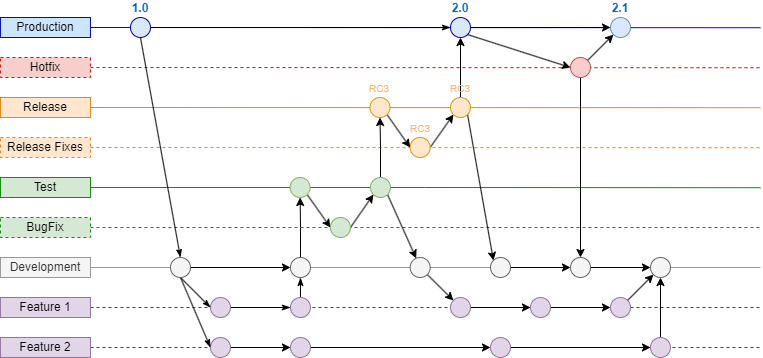

The diagram above was exported from draw.io. Its source (the exported page's mxGraphModel, read from the mxfile embedded in the PNG):
<mxGraphModel dx="1257" dy="657" grid="1" gridSize="10" guides="1" tooltips="1" connect="1" arrows="1" fold="1" page="1" pageScale="1" pageWidth="850" pageHeight="1100" math="0" shadow="0">
  <root>
    <mxCell id="0" />
    <mxCell id="1" parent="0" />
    <mxCell id="Y_oRMblKNdbbTuRG5vqh-284" style="rounded=0;orthogonalLoop=1;jettySize=auto;html=1;exitX=1;exitY=0.5;exitDx=0;exitDy=0;endArrow=none;endFill=0;strokeColor=#0000FF;" edge="1" parent="1" source="Y_oRMblKNdbbTuRG5vqh-177">
      <mxGeometry relative="1" as="geometry">
        <mxPoint x="800" y="40.21052631578948" as="targetPoint" />
      </mxGeometry>
    </mxCell>
    <mxCell id="Y_oRMblKNdbbTuRG5vqh-177" value="Production" style="text;html=1;strokeColor=#0000FF;fillColor=#CCE5FF;align=center;verticalAlign=middle;whiteSpace=wrap;rounded=0;" vertex="1" parent="1">
      <mxGeometry x="39.97" y="30" width="90" height="20" as="geometry" />
    </mxCell>
    <mxCell id="Y_oRMblKNdbbTuRG5vqh-285" style="rounded=0;orthogonalLoop=1;jettySize=auto;html=1;exitX=1;exitY=0.5;exitDx=0;exitDy=0;dashed=1;endArrow=none;endFill=0;strokeColor=#FF0000;" edge="1" parent="1" source="Y_oRMblKNdbbTuRG5vqh-178">
      <mxGeometry relative="1" as="geometry">
        <mxPoint x="800" y="80.21052631578948" as="targetPoint" />
      </mxGeometry>
    </mxCell>
    <mxCell id="Y_oRMblKNdbbTuRG5vqh-178" value="Hotfix" style="text;html=1;strokeColor=#FF0000;fillColor=#f8cecc;align=center;verticalAlign=middle;whiteSpace=wrap;rounded=0;dashed=1;" vertex="1" parent="1">
      <mxGeometry x="39.97" y="70" width="90" height="20" as="geometry" />
    </mxCell>
    <mxCell id="Y_oRMblKNdbbTuRG5vqh-289" style="edgeStyle=orthogonalEdgeStyle;rounded=0;orthogonalLoop=1;jettySize=auto;html=1;exitX=1;exitY=0.5;exitDx=0;exitDy=0;dashed=1;endArrow=none;endFill=0;strokeColor=#009900;" edge="1" parent="1" source="Y_oRMblKNdbbTuRG5vqh-179">
      <mxGeometry relative="1" as="geometry">
        <mxPoint x="800" y="240" as="targetPoint" />
      </mxGeometry>
    </mxCell>
    <mxCell id="Y_oRMblKNdbbTuRG5vqh-179" value="BugFix" style="text;html=1;strokeColor=#009900;fillColor=#d5e8d4;align=center;verticalAlign=middle;whiteSpace=wrap;rounded=0;dashed=1;" vertex="1" parent="1">
      <mxGeometry x="39.97" y="230" width="90" height="20" as="geometry" />
    </mxCell>
    <mxCell id="Y_oRMblKNdbbTuRG5vqh-286" style="rounded=0;orthogonalLoop=1;jettySize=auto;html=1;exitX=1;exitY=0.5;exitDx=0;exitDy=0;endArrow=none;endFill=0;strokeColor=#FF8000;" edge="1" parent="1" source="Y_oRMblKNdbbTuRG5vqh-180">
      <mxGeometry relative="1" as="geometry">
        <mxPoint x="800" y="120.2105263157896" as="targetPoint" />
      </mxGeometry>
    </mxCell>
    <mxCell id="Y_oRMblKNdbbTuRG5vqh-180" value="Release" style="text;html=1;strokeColor=#FF8000;fillColor=#ffe6cc;align=center;verticalAlign=middle;whiteSpace=wrap;rounded=0;fontSize=12;" vertex="1" parent="1">
      <mxGeometry x="39.97" y="110" width="90" height="20" as="geometry" />
    </mxCell>
    <mxCell id="Y_oRMblKNdbbTuRG5vqh-293" style="edgeStyle=orthogonalEdgeStyle;rounded=0;orthogonalLoop=1;jettySize=auto;html=1;exitX=1;exitY=0.5;exitDx=0;exitDy=0;endArrow=none;endFill=0;strokeColor=#7F00FF;dashed=1;" edge="1" parent="1" source="Y_oRMblKNdbbTuRG5vqh-181">
      <mxGeometry relative="1" as="geometry">
        <mxPoint x="800" y="320" as="targetPoint" />
      </mxGeometry>
    </mxCell>
    <mxCell id="Y_oRMblKNdbbTuRG5vqh-181" value="Feature 1" style="text;html=1;strokeColor=#9673a6;fillColor=#e1d5e7;align=center;verticalAlign=middle;whiteSpace=wrap;rounded=0;" vertex="1" parent="1">
      <mxGeometry x="39.97" y="310" width="90" height="20" as="geometry" />
    </mxCell>
    <mxCell id="Y_oRMblKNdbbTuRG5vqh-294" style="edgeStyle=orthogonalEdgeStyle;rounded=0;orthogonalLoop=1;jettySize=auto;html=1;exitX=1;exitY=0.5;exitDx=0;exitDy=0;endArrow=none;endFill=0;strokeColor=#7F00FF;dashed=1;" edge="1" parent="1" source="Y_oRMblKNdbbTuRG5vqh-182">
      <mxGeometry relative="1" as="geometry">
        <mxPoint x="800" y="360" as="targetPoint" />
      </mxGeometry>
    </mxCell>
    <mxCell id="Y_oRMblKNdbbTuRG5vqh-182" value="Feature 2" style="text;html=1;strokeColor=#9673a6;fillColor=#e1d5e7;align=center;verticalAlign=middle;whiteSpace=wrap;rounded=0;" vertex="1" parent="1">
      <mxGeometry x="39.97" y="350" width="90" height="20" as="geometry" />
    </mxCell>
    <mxCell id="Y_oRMblKNdbbTuRG5vqh-292" style="edgeStyle=orthogonalEdgeStyle;rounded=0;orthogonalLoop=1;jettySize=auto;html=1;exitX=1;exitY=0.5;exitDx=0;exitDy=0;endArrow=none;endFill=0;strokeColor=#999999;" edge="1" parent="1" source="Y_oRMblKNdbbTuRG5vqh-183">
      <mxGeometry relative="1" as="geometry">
        <mxPoint x="800" y="280" as="targetPoint" />
      </mxGeometry>
    </mxCell>
    <mxCell id="Y_oRMblKNdbbTuRG5vqh-183" value="Development" style="text;html=1;strokeColor=#999999;fillColor=#f5f5f5;align=center;verticalAlign=middle;whiteSpace=wrap;rounded=0;fontColor=#333333;" vertex="1" parent="1">
      <mxGeometry x="39.97" y="270" width="90" height="20" as="geometry" />
    </mxCell>
    <mxCell id="Y_oRMblKNdbbTuRG5vqh-287" style="rounded=0;orthogonalLoop=1;jettySize=auto;html=1;exitX=1;exitY=0.5;exitDx=0;exitDy=0;dashed=1;endArrow=none;endFill=0;strokeColor=#FF8000;" edge="1" parent="1" source="Y_oRMblKNdbbTuRG5vqh-184">
      <mxGeometry relative="1" as="geometry">
        <mxPoint x="800" y="160.2105263157896" as="targetPoint" />
      </mxGeometry>
    </mxCell>
    <mxCell id="Y_oRMblKNdbbTuRG5vqh-184" value="Release Fixes" style="text;html=1;strokeColor=#FF8000;fillColor=#ffe6cc;align=center;verticalAlign=middle;whiteSpace=wrap;rounded=0;fontSize=12;dashed=1;" vertex="1" parent="1">
      <mxGeometry x="39.97" y="150" width="90" height="20" as="geometry" />
    </mxCell>
    <mxCell id="Y_oRMblKNdbbTuRG5vqh-288" style="edgeStyle=orthogonalEdgeStyle;rounded=0;orthogonalLoop=1;jettySize=auto;html=1;exitX=1;exitY=0.5;exitDx=0;exitDy=0;endArrow=none;endFill=0;strokeColor=#009900;" edge="1" parent="1" source="Y_oRMblKNdbbTuRG5vqh-185">
      <mxGeometry relative="1" as="geometry">
        <mxPoint x="800" y="200.2105263157896" as="targetPoint" />
      </mxGeometry>
    </mxCell>
    <mxCell id="Y_oRMblKNdbbTuRG5vqh-185" value="Test" style="text;html=1;strokeColor=#009900;fillColor=#d5e8d4;align=center;verticalAlign=middle;whiteSpace=wrap;rounded=0;" vertex="1" parent="1">
      <mxGeometry x="39.97" y="190" width="90" height="20" as="geometry" />
    </mxCell>
    <mxCell id="Y_oRMblKNdbbTuRG5vqh-239" style="edgeStyle=orthogonalEdgeStyle;rounded=0;orthogonalLoop=1;jettySize=auto;html=1;exitX=1;exitY=0.5;exitDx=0;exitDy=0;entryX=0;entryY=0.5;entryDx=0;entryDy=0;" edge="1" parent="1" source="Y_oRMblKNdbbTuRG5vqh-186" target="Y_oRMblKNdbbTuRG5vqh-219">
      <mxGeometry relative="1" as="geometry" />
    </mxCell>
    <mxCell id="Y_oRMblKNdbbTuRG5vqh-278" style="rounded=0;orthogonalLoop=1;jettySize=auto;html=1;exitX=1;exitY=1;exitDx=0;exitDy=0;entryX=0;entryY=0.5;entryDx=0;entryDy=0;" edge="1" parent="1" source="Y_oRMblKNdbbTuRG5vqh-186" target="Y_oRMblKNdbbTuRG5vqh-194">
      <mxGeometry relative="1" as="geometry" />
    </mxCell>
    <mxCell id="Y_oRMblKNdbbTuRG5vqh-186" value="2.0" style="ellipse;whiteSpace=wrap;html=1;aspect=fixed;fillColor=#dae8fc;strokeColor=#0000CC;fontStyle=1;labelPosition=center;verticalLabelPosition=top;align=center;verticalAlign=bottom;fontColor=#0066CC;" vertex="1" parent="1">
      <mxGeometry x="490" y="30" width="20" height="20" as="geometry" />
    </mxCell>
    <mxCell id="Y_oRMblKNdbbTuRG5vqh-279" style="rounded=0;orthogonalLoop=1;jettySize=auto;html=1;exitX=1;exitY=0;exitDx=0;exitDy=0;entryX=0;entryY=1;entryDx=0;entryDy=0;" edge="1" parent="1" source="Y_oRMblKNdbbTuRG5vqh-194" target="Y_oRMblKNdbbTuRG5vqh-219">
      <mxGeometry relative="1" as="geometry" />
    </mxCell>
    <mxCell id="Y_oRMblKNdbbTuRG5vqh-280" style="edgeStyle=orthogonalEdgeStyle;rounded=0;orthogonalLoop=1;jettySize=auto;html=1;exitX=0.5;exitY=1;exitDx=0;exitDy=0;" edge="1" parent="1" source="Y_oRMblKNdbbTuRG5vqh-194" target="Y_oRMblKNdbbTuRG5vqh-273">
      <mxGeometry relative="1" as="geometry" />
    </mxCell>
    <mxCell id="Y_oRMblKNdbbTuRG5vqh-194" value="" style="ellipse;whiteSpace=wrap;html=1;aspect=fixed;fillColor=#f8cecc;strokeColor=#b85450;" vertex="1" parent="1">
      <mxGeometry x="610" y="70" width="20" height="20" as="geometry" />
    </mxCell>
    <mxCell id="Y_oRMblKNdbbTuRG5vqh-254" style="rounded=0;orthogonalLoop=1;jettySize=auto;html=1;exitX=1;exitY=0.5;exitDx=0;exitDy=0;entryX=0;entryY=1;entryDx=0;entryDy=0;" edge="1" parent="1" source="Y_oRMblKNdbbTuRG5vqh-195" target="Y_oRMblKNdbbTuRG5vqh-244">
      <mxGeometry relative="1" as="geometry" />
    </mxCell>
    <mxCell id="Y_oRMblKNdbbTuRG5vqh-195" value="RC3" style="ellipse;whiteSpace=wrap;html=1;aspect=fixed;fontSize=10;fillColor=#ffe6cc;strokeColor=#d79b00;labelPosition=center;verticalLabelPosition=top;align=center;verticalAlign=bottom;fontColor=#FFB570;" vertex="1" parent="1">
      <mxGeometry x="449.65999999999997" y="150" width="20" height="20" as="geometry" />
    </mxCell>
    <mxCell id="Y_oRMblKNdbbTuRG5vqh-252" style="edgeStyle=orthogonalEdgeStyle;rounded=0;orthogonalLoop=1;jettySize=auto;html=1;exitX=0.5;exitY=0;exitDx=0;exitDy=0;entryX=0.5;entryY=1;entryDx=0;entryDy=0;" edge="1" parent="1" source="Y_oRMblKNdbbTuRG5vqh-196" target="Y_oRMblKNdbbTuRG5vqh-246">
      <mxGeometry relative="1" as="geometry" />
    </mxCell>
    <mxCell id="Y_oRMblKNdbbTuRG5vqh-255" style="rounded=0;orthogonalLoop=1;jettySize=auto;html=1;exitX=1;exitY=1;exitDx=0;exitDy=0;" edge="1" parent="1" source="Y_oRMblKNdbbTuRG5vqh-196" target="Y_oRMblKNdbbTuRG5vqh-213">
      <mxGeometry relative="1" as="geometry" />
    </mxCell>
    <mxCell id="Y_oRMblKNdbbTuRG5vqh-196" value="" style="ellipse;whiteSpace=wrap;html=1;aspect=fixed;fontSize=10;fillColor=#d5e8d4;strokeColor=#82b366;" vertex="1" parent="1">
      <mxGeometry x="409.97" y="190" width="20" height="20" as="geometry" />
    </mxCell>
    <mxCell id="Y_oRMblKNdbbTuRG5vqh-229" style="edgeStyle=orthogonalEdgeStyle;rounded=0;orthogonalLoop=1;jettySize=auto;html=1;exitX=1;exitY=0.5;exitDx=0;exitDy=0;entryX=0;entryY=0.5;entryDx=0;entryDy=0;endArrow=classicThin;endFill=1;" edge="1" parent="1" source="Y_oRMblKNdbbTuRG5vqh-199" target="Y_oRMblKNdbbTuRG5vqh-205">
      <mxGeometry relative="1" as="geometry" />
    </mxCell>
    <mxCell id="Y_oRMblKNdbbTuRG5vqh-199" value="" style="ellipse;whiteSpace=wrap;html=1;aspect=fixed;fontSize=12;fillColor=#e1d5e7;strokeColor=#9673a6;" vertex="1" parent="1">
      <mxGeometry x="249.97000000000003" y="310" width="20" height="20" as="geometry" />
    </mxCell>
    <mxCell id="Y_oRMblKNdbbTuRG5vqh-249" style="edgeStyle=orthogonalEdgeStyle;rounded=0;orthogonalLoop=1;jettySize=auto;html=1;exitX=0.5;exitY=0;exitDx=0;exitDy=0;entryX=0.5;entryY=1;entryDx=0;entryDy=0;" edge="1" parent="1" source="Y_oRMblKNdbbTuRG5vqh-200" target="Y_oRMblKNdbbTuRG5vqh-215">
      <mxGeometry relative="1" as="geometry" />
    </mxCell>
    <mxCell id="Y_oRMblKNdbbTuRG5vqh-200" value="" style="ellipse;whiteSpace=wrap;html=1;aspect=fixed;fontSize=10;fontColor=#333333;fillColor=#f5f5f5;strokeColor=#666666;" vertex="1" parent="1">
      <mxGeometry x="329.97" y="270" width="20" height="20" as="geometry" />
    </mxCell>
    <mxCell id="Y_oRMblKNdbbTuRG5vqh-230" style="edgeStyle=orthogonalEdgeStyle;rounded=0;orthogonalLoop=1;jettySize=auto;html=1;exitX=0.5;exitY=0;exitDx=0;exitDy=0;entryX=0.5;entryY=1;entryDx=0;entryDy=0;endArrow=classicThin;endFill=1;" edge="1" parent="1" source="Y_oRMblKNdbbTuRG5vqh-205" target="Y_oRMblKNdbbTuRG5vqh-200">
      <mxGeometry relative="1" as="geometry" />
    </mxCell>
    <mxCell id="Y_oRMblKNdbbTuRG5vqh-205" value="" style="ellipse;whiteSpace=wrap;html=1;aspect=fixed;fontSize=12;fillColor=#e1d5e7;strokeColor=#9673a6;" vertex="1" parent="1">
      <mxGeometry x="329.97" y="310" width="20" height="20" as="geometry" />
    </mxCell>
    <mxCell id="Y_oRMblKNdbbTuRG5vqh-233" style="edgeStyle=orthogonalEdgeStyle;rounded=0;orthogonalLoop=1;jettySize=auto;html=1;exitX=1;exitY=0.5;exitDx=0;exitDy=0;entryX=0;entryY=0.5;entryDx=0;entryDy=0;" edge="1" parent="1" source="Y_oRMblKNdbbTuRG5vqh-207" target="Y_oRMblKNdbbTuRG5vqh-208">
      <mxGeometry relative="1" as="geometry" />
    </mxCell>
    <mxCell id="Y_oRMblKNdbbTuRG5vqh-207" value="" style="ellipse;whiteSpace=wrap;html=1;aspect=fixed;fontSize=12;fillColor=#e1d5e7;strokeColor=#9673a6;" vertex="1" parent="1">
      <mxGeometry x="249.97000000000003" y="350" width="20" height="20" as="geometry" />
    </mxCell>
    <mxCell id="Y_oRMblKNdbbTuRG5vqh-234" style="edgeStyle=orthogonalEdgeStyle;rounded=0;orthogonalLoop=1;jettySize=auto;html=1;exitX=1;exitY=0.5;exitDx=0;exitDy=0;entryX=0;entryY=0.5;entryDx=0;entryDy=0;" edge="1" parent="1" source="Y_oRMblKNdbbTuRG5vqh-208" target="Y_oRMblKNdbbTuRG5vqh-209">
      <mxGeometry relative="1" as="geometry" />
    </mxCell>
    <mxCell id="Y_oRMblKNdbbTuRG5vqh-208" value="" style="ellipse;whiteSpace=wrap;html=1;aspect=fixed;fontSize=12;fillColor=#e1d5e7;strokeColor=#9673a6;" vertex="1" parent="1">
      <mxGeometry x="329.97" y="350" width="20" height="20" as="geometry" />
    </mxCell>
    <mxCell id="Y_oRMblKNdbbTuRG5vqh-267" style="edgeStyle=orthogonalEdgeStyle;rounded=0;orthogonalLoop=1;jettySize=auto;html=1;exitX=1;exitY=0.5;exitDx=0;exitDy=0;entryX=0;entryY=0.5;entryDx=0;entryDy=0;" edge="1" parent="1" source="Y_oRMblKNdbbTuRG5vqh-209" target="Y_oRMblKNdbbTuRG5vqh-265">
      <mxGeometry relative="1" as="geometry" />
    </mxCell>
    <mxCell id="Y_oRMblKNdbbTuRG5vqh-209" value="" style="ellipse;whiteSpace=wrap;html=1;aspect=fixed;fontSize=12;fillColor=#e1d5e7;strokeColor=#9673a6;" vertex="1" parent="1">
      <mxGeometry x="530" y="350" width="20" height="20" as="geometry" />
    </mxCell>
    <mxCell id="Y_oRMblKNdbbTuRG5vqh-228" style="rounded=0;orthogonalLoop=1;jettySize=auto;html=1;exitX=0.5;exitY=1;exitDx=0;exitDy=0;entryX=0;entryY=0.5;entryDx=0;entryDy=0;endArrow=classicThin;endFill=1;" edge="1" parent="1" source="Y_oRMblKNdbbTuRG5vqh-210" target="Y_oRMblKNdbbTuRG5vqh-199">
      <mxGeometry relative="1" as="geometry" />
    </mxCell>
    <mxCell id="Y_oRMblKNdbbTuRG5vqh-232" style="rounded=0;orthogonalLoop=1;jettySize=auto;html=1;entryX=0;entryY=0.5;entryDx=0;entryDy=0;endArrow=classicThin;endFill=1;" edge="1" parent="1" target="Y_oRMblKNdbbTuRG5vqh-207">
      <mxGeometry relative="1" as="geometry">
        <mxPoint x="220" y="290" as="sourcePoint" />
      </mxGeometry>
    </mxCell>
    <mxCell id="Y_oRMblKNdbbTuRG5vqh-237" style="edgeStyle=orthogonalEdgeStyle;rounded=0;orthogonalLoop=1;jettySize=auto;html=1;exitX=1;exitY=0.5;exitDx=0;exitDy=0;entryX=0;entryY=0.5;entryDx=0;entryDy=0;" edge="1" parent="1" source="Y_oRMblKNdbbTuRG5vqh-210" target="Y_oRMblKNdbbTuRG5vqh-200">
      <mxGeometry relative="1" as="geometry" />
    </mxCell>
    <mxCell id="Y_oRMblKNdbbTuRG5vqh-210" value="" style="ellipse;whiteSpace=wrap;html=1;aspect=fixed;fontSize=10;fontColor=#333333;fillColor=#f5f5f5;strokeColor=#666666;" vertex="1" parent="1">
      <mxGeometry x="209.97000000000003" y="270" width="20" height="20" as="geometry" />
    </mxCell>
    <mxCell id="Y_oRMblKNdbbTuRG5vqh-263" style="rounded=0;orthogonalLoop=1;jettySize=auto;html=1;exitX=1;exitY=1;exitDx=0;exitDy=0;entryX=0;entryY=0;entryDx=0;entryDy=0;" edge="1" parent="1" source="Y_oRMblKNdbbTuRG5vqh-213" target="Y_oRMblKNdbbTuRG5vqh-259">
      <mxGeometry relative="1" as="geometry" />
    </mxCell>
    <mxCell id="Y_oRMblKNdbbTuRG5vqh-213" value="" style="ellipse;whiteSpace=wrap;html=1;aspect=fixed;fontSize=10;fontColor=#333333;fillColor=#f5f5f5;strokeColor=#666666;" vertex="1" parent="1">
      <mxGeometry x="449.66" y="270" width="20" height="20" as="geometry" />
    </mxCell>
    <mxCell id="Y_oRMblKNdbbTuRG5vqh-250" style="rounded=0;orthogonalLoop=1;jettySize=auto;html=1;exitX=1;exitY=1;exitDx=0;exitDy=0;entryX=0;entryY=0.5;entryDx=0;entryDy=0;" edge="1" parent="1" source="Y_oRMblKNdbbTuRG5vqh-215" target="Y_oRMblKNdbbTuRG5vqh-217">
      <mxGeometry relative="1" as="geometry" />
    </mxCell>
    <mxCell id="Y_oRMblKNdbbTuRG5vqh-215" value="" style="ellipse;whiteSpace=wrap;html=1;aspect=fixed;fontSize=10;fillColor=#d5e8d4;strokeColor=#82b366;" vertex="1" parent="1">
      <mxGeometry x="329.63" y="190" width="20" height="20" as="geometry" />
    </mxCell>
    <mxCell id="Y_oRMblKNdbbTuRG5vqh-251" style="rounded=0;orthogonalLoop=1;jettySize=auto;html=1;exitX=1;exitY=0.5;exitDx=0;exitDy=0;entryX=0;entryY=1;entryDx=0;entryDy=0;" edge="1" parent="1" source="Y_oRMblKNdbbTuRG5vqh-217" target="Y_oRMblKNdbbTuRG5vqh-196">
      <mxGeometry relative="1" as="geometry" />
    </mxCell>
    <mxCell id="Y_oRMblKNdbbTuRG5vqh-217" value="" style="ellipse;whiteSpace=wrap;html=1;aspect=fixed;fontSize=10;fillColor=#d5e8d4;strokeColor=#82b366;" vertex="1" parent="1">
      <mxGeometry x="369.97" y="230" width="20" height="20" as="geometry" />
    </mxCell>
    <mxCell id="Y_oRMblKNdbbTuRG5vqh-219" value="2.1" style="ellipse;whiteSpace=wrap;html=1;aspect=fixed;fillColor=#dae8fc;strokeColor=#6c8ebf;fontStyle=1;labelPosition=center;verticalLabelPosition=top;align=center;verticalAlign=bottom;fontColor=#0066CC;" vertex="1" parent="1">
      <mxGeometry x="650" y="30" width="20" height="20" as="geometry" />
    </mxCell>
    <mxCell id="Y_oRMblKNdbbTuRG5vqh-225" style="edgeStyle=orthogonalEdgeStyle;rounded=0;orthogonalLoop=1;jettySize=auto;html=1;exitX=1;exitY=0.5;exitDx=0;exitDy=0;entryX=0;entryY=0.5;entryDx=0;entryDy=0;endArrow=classicThin;endFill=1;strokeColor=#000000;" edge="1" parent="1" source="Y_oRMblKNdbbTuRG5vqh-220" target="Y_oRMblKNdbbTuRG5vqh-186">
      <mxGeometry relative="1" as="geometry">
        <mxPoint x="249.97000000000003" y="40" as="targetPoint" />
      </mxGeometry>
    </mxCell>
    <mxCell id="Y_oRMblKNdbbTuRG5vqh-227" style="rounded=0;orthogonalLoop=1;jettySize=auto;html=1;exitX=0.5;exitY=1;exitDx=0;exitDy=0;entryX=0.5;entryY=0;entryDx=0;entryDy=0;endArrow=classicThin;endFill=1;" edge="1" parent="1" source="Y_oRMblKNdbbTuRG5vqh-220" target="Y_oRMblKNdbbTuRG5vqh-210">
      <mxGeometry relative="1" as="geometry" />
    </mxCell>
    <mxCell id="Y_oRMblKNdbbTuRG5vqh-220" value="1.0" style="ellipse;whiteSpace=wrap;html=1;aspect=fixed;fillColor=#dae8fc;strokeColor=#0000CC;fontStyle=1;labelPosition=center;verticalLabelPosition=top;align=center;verticalAlign=bottom;fontColor=#0066CC;" vertex="1" parent="1">
      <mxGeometry x="169.97" y="30" width="20" height="20" as="geometry" />
    </mxCell>
    <mxCell id="Y_oRMblKNdbbTuRG5vqh-272" style="edgeStyle=orthogonalEdgeStyle;rounded=0;orthogonalLoop=1;jettySize=auto;html=1;exitX=0.5;exitY=0;exitDx=0;exitDy=0;entryX=0.5;entryY=1;entryDx=0;entryDy=0;" edge="1" parent="1" source="Y_oRMblKNdbbTuRG5vqh-244" target="Y_oRMblKNdbbTuRG5vqh-186">
      <mxGeometry relative="1" as="geometry" />
    </mxCell>
    <mxCell id="Y_oRMblKNdbbTuRG5vqh-276" style="rounded=0;orthogonalLoop=1;jettySize=auto;html=1;exitX=1;exitY=1;exitDx=0;exitDy=0;entryX=0;entryY=0;entryDx=0;entryDy=0;" edge="1" parent="1" source="Y_oRMblKNdbbTuRG5vqh-244" target="Y_oRMblKNdbbTuRG5vqh-275">
      <mxGeometry relative="1" as="geometry" />
    </mxCell>
    <mxCell id="Y_oRMblKNdbbTuRG5vqh-244" value="RC3" style="ellipse;whiteSpace=wrap;html=1;aspect=fixed;fontSize=10;fillColor=#ffe6cc;strokeColor=#d79b00;labelPosition=center;verticalLabelPosition=top;align=center;verticalAlign=bottom;fontColor=#FFB570;" vertex="1" parent="1">
      <mxGeometry x="490" y="110" width="20" height="20" as="geometry" />
    </mxCell>
    <mxCell id="Y_oRMblKNdbbTuRG5vqh-253" style="rounded=0;orthogonalLoop=1;jettySize=auto;html=1;exitX=1;exitY=1;exitDx=0;exitDy=0;entryX=0;entryY=0.5;entryDx=0;entryDy=0;" edge="1" parent="1" source="Y_oRMblKNdbbTuRG5vqh-246" target="Y_oRMblKNdbbTuRG5vqh-195">
      <mxGeometry relative="1" as="geometry" />
    </mxCell>
    <mxCell id="Y_oRMblKNdbbTuRG5vqh-246" value="RC3" style="ellipse;whiteSpace=wrap;html=1;aspect=fixed;fontSize=10;fillColor=#ffe6cc;strokeColor=#d79b00;labelPosition=center;verticalLabelPosition=top;align=center;verticalAlign=bottom;fontColor=#FFB570;" vertex="1" parent="1">
      <mxGeometry x="409.49" y="110" width="20" height="20" as="geometry" />
    </mxCell>
    <mxCell id="Y_oRMblKNdbbTuRG5vqh-256" value="" style="ellipse;whiteSpace=wrap;html=1;aspect=fixed;fontSize=10;fontColor=#333333;fillColor=#f5f5f5;strokeColor=#666666;" vertex="1" parent="1">
      <mxGeometry x="690" y="270" width="20" height="20" as="geometry" />
    </mxCell>
    <mxCell id="Y_oRMblKNdbbTuRG5vqh-258" style="edgeStyle=orthogonalEdgeStyle;rounded=0;orthogonalLoop=1;jettySize=auto;html=1;exitX=1;exitY=0.5;exitDx=0;exitDy=0;entryX=0;entryY=0.5;entryDx=0;entryDy=0;" edge="1" parent="1" source="Y_oRMblKNdbbTuRG5vqh-259" target="Y_oRMblKNdbbTuRG5vqh-261">
      <mxGeometry relative="1" as="geometry" />
    </mxCell>
    <mxCell id="Y_oRMblKNdbbTuRG5vqh-259" value="" style="ellipse;whiteSpace=wrap;html=1;aspect=fixed;fontSize=12;fillColor=#e1d5e7;strokeColor=#9673a6;" vertex="1" parent="1">
      <mxGeometry x="490" y="310" width="20" height="20" as="geometry" />
    </mxCell>
    <mxCell id="Y_oRMblKNdbbTuRG5vqh-260" style="edgeStyle=orthogonalEdgeStyle;rounded=0;orthogonalLoop=1;jettySize=auto;html=1;exitX=1;exitY=0.5;exitDx=0;exitDy=0;entryX=0;entryY=0.5;entryDx=0;entryDy=0;" edge="1" parent="1" source="Y_oRMblKNdbbTuRG5vqh-261" target="Y_oRMblKNdbbTuRG5vqh-262">
      <mxGeometry relative="1" as="geometry" />
    </mxCell>
    <mxCell id="Y_oRMblKNdbbTuRG5vqh-261" value="" style="ellipse;whiteSpace=wrap;html=1;aspect=fixed;fontSize=12;fillColor=#e1d5e7;strokeColor=#9673a6;" vertex="1" parent="1">
      <mxGeometry x="570" y="310" width="20" height="20" as="geometry" />
    </mxCell>
    <mxCell id="Y_oRMblKNdbbTuRG5vqh-270" style="rounded=0;orthogonalLoop=1;jettySize=auto;html=1;exitX=1;exitY=0;exitDx=0;exitDy=0;entryX=0;entryY=1;entryDx=0;entryDy=0;" edge="1" parent="1" source="Y_oRMblKNdbbTuRG5vqh-262" target="Y_oRMblKNdbbTuRG5vqh-256">
      <mxGeometry relative="1" as="geometry" />
    </mxCell>
    <mxCell id="Y_oRMblKNdbbTuRG5vqh-262" value="" style="ellipse;whiteSpace=wrap;html=1;aspect=fixed;fontSize=12;fillColor=#e1d5e7;strokeColor=#9673a6;" vertex="1" parent="1">
      <mxGeometry x="650" y="310" width="20" height="20" as="geometry" />
    </mxCell>
    <mxCell id="Y_oRMblKNdbbTuRG5vqh-269" style="edgeStyle=orthogonalEdgeStyle;rounded=0;orthogonalLoop=1;jettySize=auto;html=1;exitX=0.5;exitY=0;exitDx=0;exitDy=0;entryX=0.5;entryY=1;entryDx=0;entryDy=0;" edge="1" parent="1" source="Y_oRMblKNdbbTuRG5vqh-265" target="Y_oRMblKNdbbTuRG5vqh-256">
      <mxGeometry relative="1" as="geometry" />
    </mxCell>
    <mxCell id="Y_oRMblKNdbbTuRG5vqh-265" value="" style="ellipse;whiteSpace=wrap;html=1;aspect=fixed;fontSize=12;fillColor=#e1d5e7;strokeColor=#9673a6;" vertex="1" parent="1">
      <mxGeometry x="690" y="350" width="20" height="20" as="geometry" />
    </mxCell>
    <mxCell id="Y_oRMblKNdbbTuRG5vqh-283" style="edgeStyle=orthogonalEdgeStyle;rounded=0;orthogonalLoop=1;jettySize=auto;html=1;exitX=1;exitY=0.5;exitDx=0;exitDy=0;entryX=0;entryY=0.5;entryDx=0;entryDy=0;" edge="1" parent="1" source="Y_oRMblKNdbbTuRG5vqh-273" target="Y_oRMblKNdbbTuRG5vqh-256">
      <mxGeometry relative="1" as="geometry" />
    </mxCell>
    <mxCell id="Y_oRMblKNdbbTuRG5vqh-273" value="" style="ellipse;whiteSpace=wrap;html=1;aspect=fixed;fontSize=10;fontColor=#333333;fillColor=#f5f5f5;strokeColor=#666666;" vertex="1" parent="1">
      <mxGeometry x="610" y="270" width="20" height="20" as="geometry" />
    </mxCell>
    <mxCell id="Y_oRMblKNdbbTuRG5vqh-282" style="edgeStyle=orthogonalEdgeStyle;rounded=0;orthogonalLoop=1;jettySize=auto;html=1;exitX=1;exitY=0.5;exitDx=0;exitDy=0;entryX=0;entryY=0.5;entryDx=0;entryDy=0;" edge="1" parent="1" source="Y_oRMblKNdbbTuRG5vqh-275" target="Y_oRMblKNdbbTuRG5vqh-273">
      <mxGeometry relative="1" as="geometry" />
    </mxCell>
    <mxCell id="Y_oRMblKNdbbTuRG5vqh-275" value="" style="ellipse;whiteSpace=wrap;html=1;aspect=fixed;fontSize=10;fontColor=#333333;fillColor=#f5f5f5;strokeColor=#666666;" vertex="1" parent="1">
      <mxGeometry x="530" y="270" width="20" height="20" as="geometry" />
    </mxCell>
  </root>
</mxGraphModel>